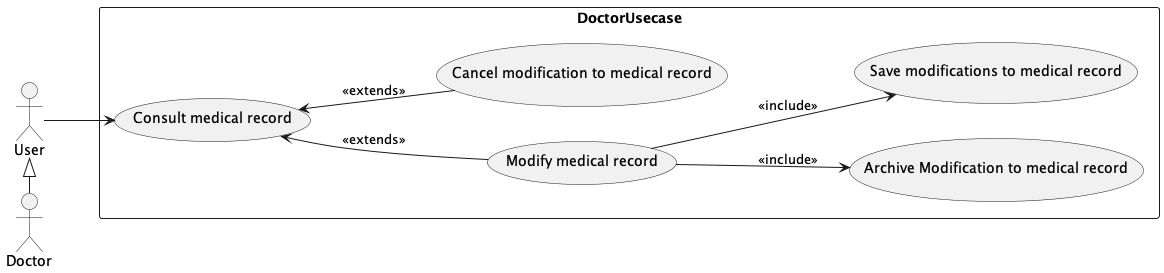

The diagram above was rendered by PlantUML. Its source (embedded in the PNG):
@startuml DoctorUsecase

left to right direction

actor "Doctor" as Doctor
actor "User" as user

rectangle DoctorUsecase {
  usecase "Consult medical record" as consultMedicalRecord
  usecase "Modify medical record" as modifyMedicalRecord
  usecase "Cancel modification to medical record" as cancelModification
  usecase "Archive Modification to medical record" as archiveModif
  usecase "Save modifications to medical record" as saveModif  
}

user <|- Doctor
user --> consultMedicalRecord

consultMedicalRecord <-- modifyMedicalRecord: <<extends>>
consultMedicalRecord <-- cancelModification: <<extends>>
modifyMedicalRecord --> archiveModif: <<include>>
modifyMedicalRecord --> saveModif: <<include>>

@enduml